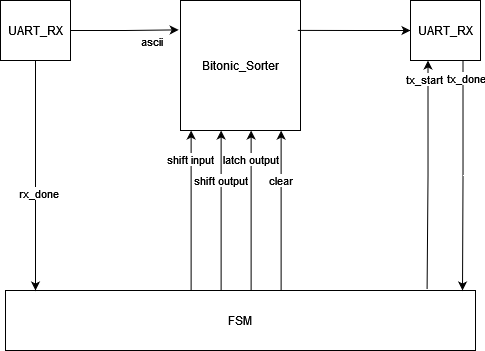

The diagram above was exported from draw.io. Its source (the exported page's mxGraphModel, read from the mxfile embedded in the PNG):
<mxGraphModel dx="769" dy="518" grid="1" gridSize="10" guides="1" tooltips="1" connect="1" arrows="1" fold="1" page="1" pageScale="1" pageWidth="827" pageHeight="1169" math="0" shadow="0">
  <root>
    <mxCell id="WIyWlLk6GJQsqaUBKTNV-0" />
    <mxCell id="WIyWlLk6GJQsqaUBKTNV-1" parent="WIyWlLk6GJQsqaUBKTNV-0" />
    <mxCell id="WO_FC5NdN7CbSzIXJ_ng-0" value="Bitonic_Sorter" style="rounded=0;whiteSpace=wrap;html=1;" vertex="1" parent="WIyWlLk6GJQsqaUBKTNV-1">
      <mxGeometry x="350" y="320" width="120" height="130" as="geometry" />
    </mxCell>
    <mxCell id="WO_FC5NdN7CbSzIXJ_ng-1" value="FSM" style="rounded=0;whiteSpace=wrap;html=1;" vertex="1" parent="WIyWlLk6GJQsqaUBKTNV-1">
      <mxGeometry x="175" y="610" width="470" height="60" as="geometry" />
    </mxCell>
    <mxCell id="WO_FC5NdN7CbSzIXJ_ng-10" style="edgeStyle=orthogonalEdgeStyle;rounded=0;orthogonalLoop=1;jettySize=auto;html=1;startArrow=none;startFill=0;endArrow=classic;endFill=1;" edge="1" parent="WIyWlLk6GJQsqaUBKTNV-1" source="WO_FC5NdN7CbSzIXJ_ng-9">
      <mxGeometry relative="1" as="geometry">
        <mxPoint x="205" y="610" as="targetPoint" />
      </mxGeometry>
    </mxCell>
    <mxCell id="WO_FC5NdN7CbSzIXJ_ng-15" value="rx_done" style="edgeLabel;html=1;align=center;verticalAlign=middle;resizable=0;points=[];" vertex="1" connectable="0" parent="WO_FC5NdN7CbSzIXJ_ng-10">
      <mxGeometry x="0.154" y="3" relative="1" as="geometry">
        <mxPoint as="offset" />
      </mxGeometry>
    </mxCell>
    <mxCell id="WO_FC5NdN7CbSzIXJ_ng-13" style="edgeStyle=orthogonalEdgeStyle;rounded=0;orthogonalLoop=1;jettySize=auto;html=1;entryX=-0.015;entryY=0.226;entryDx=0;entryDy=0;entryPerimeter=0;startArrow=none;startFill=0;endArrow=classic;endFill=1;" edge="1" parent="WIyWlLk6GJQsqaUBKTNV-1" source="WO_FC5NdN7CbSzIXJ_ng-9" target="WO_FC5NdN7CbSzIXJ_ng-0">
      <mxGeometry relative="1" as="geometry" />
    </mxCell>
    <mxCell id="WO_FC5NdN7CbSzIXJ_ng-14" value="ascii" style="edgeLabel;html=1;align=center;verticalAlign=middle;resizable=0;points=[];" vertex="1" connectable="0" parent="WO_FC5NdN7CbSzIXJ_ng-13">
      <mxGeometry x="0.6506" y="-2" relative="1" as="geometry">
        <mxPoint x="-9" y="9" as="offset" />
      </mxGeometry>
    </mxCell>
    <mxCell id="WO_FC5NdN7CbSzIXJ_ng-9" value="UART_RX" style="rounded=0;whiteSpace=wrap;html=1;" vertex="1" parent="WIyWlLk6GJQsqaUBKTNV-1">
      <mxGeometry x="170" y="320" width="70" height="60" as="geometry" />
    </mxCell>
    <mxCell id="WO_FC5NdN7CbSzIXJ_ng-17" style="edgeStyle=orthogonalEdgeStyle;rounded=0;orthogonalLoop=1;jettySize=auto;html=1;entryX=0.977;entryY=0.23;entryDx=0;entryDy=0;entryPerimeter=0;startArrow=classic;startFill=1;endArrow=none;endFill=0;" edge="1" parent="WIyWlLk6GJQsqaUBKTNV-1" source="WO_FC5NdN7CbSzIXJ_ng-16" target="WO_FC5NdN7CbSzIXJ_ng-0">
      <mxGeometry relative="1" as="geometry" />
    </mxCell>
    <mxCell id="WO_FC5NdN7CbSzIXJ_ng-18" style="edgeStyle=orthogonalEdgeStyle;rounded=0;orthogonalLoop=1;jettySize=auto;html=1;exitX=0.25;exitY=1;exitDx=0;exitDy=0;entryX=0.897;entryY=-0.018;entryDx=0;entryDy=0;entryPerimeter=0;startArrow=classic;startFill=1;endArrow=none;endFill=0;" edge="1" parent="WIyWlLk6GJQsqaUBKTNV-1" source="WO_FC5NdN7CbSzIXJ_ng-16" target="WO_FC5NdN7CbSzIXJ_ng-1">
      <mxGeometry relative="1" as="geometry" />
    </mxCell>
    <mxCell id="WO_FC5NdN7CbSzIXJ_ng-22" value="tx_start" style="edgeLabel;html=1;align=center;verticalAlign=middle;resizable=0;points=[];" vertex="1" connectable="0" parent="WO_FC5NdN7CbSzIXJ_ng-18">
      <mxGeometry x="-0.8396" y="-4" relative="1" as="geometry">
        <mxPoint as="offset" />
      </mxGeometry>
    </mxCell>
    <mxCell id="WO_FC5NdN7CbSzIXJ_ng-20" style="edgeStyle=orthogonalEdgeStyle;rounded=0;orthogonalLoop=1;jettySize=auto;html=1;exitX=0.75;exitY=1;exitDx=0;exitDy=0;startArrow=none;startFill=0;endArrow=classic;endFill=1;" edge="1" parent="WIyWlLk6GJQsqaUBKTNV-1" source="WO_FC5NdN7CbSzIXJ_ng-16">
      <mxGeometry relative="1" as="geometry">
        <mxPoint x="632" y="610" as="targetPoint" />
      </mxGeometry>
    </mxCell>
    <mxCell id="WO_FC5NdN7CbSzIXJ_ng-21" value="tx_done" style="edgeLabel;html=1;align=center;verticalAlign=middle;resizable=0;points=[];" vertex="1" connectable="0" parent="WO_FC5NdN7CbSzIXJ_ng-20">
      <mxGeometry x="-0.8418" y="3" relative="1" as="geometry">
        <mxPoint as="offset" />
      </mxGeometry>
    </mxCell>
    <mxCell id="WO_FC5NdN7CbSzIXJ_ng-16" value="UART_RX" style="rounded=0;whiteSpace=wrap;html=1;" vertex="1" parent="WIyWlLk6GJQsqaUBKTNV-1">
      <mxGeometry x="580" y="320" width="70" height="60" as="geometry" />
    </mxCell>
    <mxCell id="onaF4GDYmakUJzBGDkGH-0" style="edgeStyle=orthogonalEdgeStyle;rounded=0;orthogonalLoop=1;jettySize=auto;html=1;exitX=0.25;exitY=1;exitDx=0;exitDy=0;entryX=0.435;entryY=-0.002;entryDx=0;entryDy=0;entryPerimeter=0;startArrow=classic;startFill=1;endArrow=none;endFill=0;" edge="1" parent="WIyWlLk6GJQsqaUBKTNV-1">
      <mxGeometry relative="1" as="geometry">
        <mxPoint x="360.62" y="450" as="sourcePoint" />
        <mxPoint x="360.0699999999998" y="609.8800000000001" as="targetPoint" />
        <Array as="points">
          <mxPoint x="360.62" y="610" />
        </Array>
      </mxGeometry>
    </mxCell>
    <mxCell id="onaF4GDYmakUJzBGDkGH-1" value="&lt;div&gt;shift input&lt;/div&gt;" style="edgeLabel;html=1;align=center;verticalAlign=middle;resizable=0;points=[];" vertex="1" connectable="0" parent="onaF4GDYmakUJzBGDkGH-0">
      <mxGeometry x="-0.6372" y="-1" relative="1" as="geometry">
        <mxPoint as="offset" />
      </mxGeometry>
    </mxCell>
    <mxCell id="onaF4GDYmakUJzBGDkGH-2" style="edgeStyle=orthogonalEdgeStyle;rounded=0;orthogonalLoop=1;jettySize=auto;html=1;exitX=0.25;exitY=1;exitDx=0;exitDy=0;entryX=0.435;entryY=-0.002;entryDx=0;entryDy=0;entryPerimeter=0;startArrow=classic;startFill=1;endArrow=none;endFill=0;" edge="1" parent="WIyWlLk6GJQsqaUBKTNV-1">
      <mxGeometry relative="1" as="geometry">
        <mxPoint x="390.62" y="450" as="sourcePoint" />
        <mxPoint x="390.0699999999998" y="609.8800000000001" as="targetPoint" />
        <Array as="points">
          <mxPoint x="390.62" y="610" />
        </Array>
      </mxGeometry>
    </mxCell>
    <mxCell id="onaF4GDYmakUJzBGDkGH-3" value="shift output" style="edgeLabel;html=1;align=center;verticalAlign=middle;resizable=0;points=[];" vertex="1" connectable="0" parent="onaF4GDYmakUJzBGDkGH-2">
      <mxGeometry x="-0.6372" y="-1" relative="1" as="geometry">
        <mxPoint y="21" as="offset" />
      </mxGeometry>
    </mxCell>
    <mxCell id="onaF4GDYmakUJzBGDkGH-4" style="edgeStyle=orthogonalEdgeStyle;rounded=0;orthogonalLoop=1;jettySize=auto;html=1;exitX=0.25;exitY=1;exitDx=0;exitDy=0;entryX=0.435;entryY=-0.002;entryDx=0;entryDy=0;entryPerimeter=0;startArrow=classic;startFill=1;endArrow=none;endFill=0;" edge="1" parent="WIyWlLk6GJQsqaUBKTNV-1">
      <mxGeometry relative="1" as="geometry">
        <mxPoint x="420.62" y="450" as="sourcePoint" />
        <mxPoint x="420.0699999999998" y="609.8800000000001" as="targetPoint" />
        <Array as="points">
          <mxPoint x="420.62" y="610" />
        </Array>
      </mxGeometry>
    </mxCell>
    <mxCell id="onaF4GDYmakUJzBGDkGH-5" value="latch output" style="edgeLabel;html=1;align=center;verticalAlign=middle;resizable=0;points=[];" vertex="1" connectable="0" parent="onaF4GDYmakUJzBGDkGH-4">
      <mxGeometry x="-0.6372" y="-1" relative="1" as="geometry">
        <mxPoint as="offset" />
      </mxGeometry>
    </mxCell>
    <mxCell id="onaF4GDYmakUJzBGDkGH-6" style="edgeStyle=orthogonalEdgeStyle;rounded=0;orthogonalLoop=1;jettySize=auto;html=1;exitX=0.25;exitY=1;exitDx=0;exitDy=0;entryX=0.435;entryY=-0.002;entryDx=0;entryDy=0;entryPerimeter=0;startArrow=classic;startFill=1;endArrow=none;endFill=0;" edge="1" parent="WIyWlLk6GJQsqaUBKTNV-1">
      <mxGeometry relative="1" as="geometry">
        <mxPoint x="450.62" y="450.1" as="sourcePoint" />
        <mxPoint x="450.0699999999998" y="609.9800000000001" as="targetPoint" />
        <Array as="points">
          <mxPoint x="450.62" y="610.1" />
        </Array>
      </mxGeometry>
    </mxCell>
    <mxCell id="onaF4GDYmakUJzBGDkGH-7" value="clear" style="edgeLabel;html=1;align=center;verticalAlign=middle;resizable=0;points=[];" vertex="1" connectable="0" parent="onaF4GDYmakUJzBGDkGH-6">
      <mxGeometry x="-0.6372" y="-1" relative="1" as="geometry">
        <mxPoint y="21" as="offset" />
      </mxGeometry>
    </mxCell>
  </root>
</mxGraphModel>